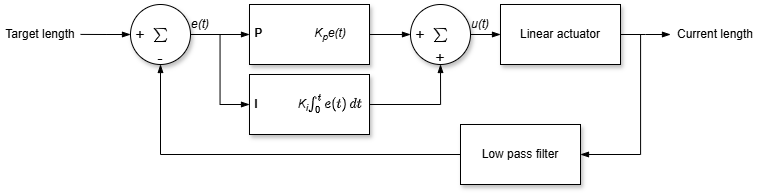

The diagram above was exported from draw.io. Its source (the exported page's mxGraphModel, read from the mxfile embedded in the PNG):
<mxGraphModel dx="1895" dy="1138" grid="1" gridSize="10" guides="1" tooltips="1" connect="1" arrows="1" fold="1" page="1" pageScale="1" pageWidth="850" pageHeight="1100" math="1" shadow="0">
  <root>
    <mxCell id="0" />
    <mxCell id="1" parent="0" />
    <mxCell id="XDZ2k2-thZP3jw6SRGFt-9" style="edgeStyle=orthogonalEdgeStyle;rounded=0;orthogonalLoop=1;jettySize=auto;html=1;exitX=1;exitY=0.5;exitDx=0;exitDy=0;entryX=0;entryY=0.5;entryDx=0;entryDy=0;strokeWidth=1;endArrow=blockThin;endFill=1;" parent="1" source="XDZ2k2-thZP3jw6SRGFt-2" target="XDZ2k2-thZP3jw6SRGFt-5" edge="1">
      <mxGeometry relative="1" as="geometry" />
    </mxCell>
    <mxCell id="XDZ2k2-thZP3jw6SRGFt-2" value="&lt;b&gt;&amp;nbsp;P&amp;nbsp; &amp;nbsp; &amp;nbsp; &amp;nbsp; &amp;nbsp;&lt;span style=&quot;white-space: pre;&quot;&gt;&#09;&lt;/span&gt;&amp;nbsp; &amp;nbsp;&lt;/b&gt;&lt;i&gt;K&lt;sub&gt;p&lt;/sub&gt;e(t)&lt;/i&gt;" style="rounded=0;whiteSpace=wrap;html=1;align=left;shadow=1;" parent="1" vertex="1">
      <mxGeometry x="319" y="190" width="120" height="60" as="geometry" />
    </mxCell>
    <mxCell id="XDZ2k2-thZP3jw6SRGFt-8" style="edgeStyle=orthogonalEdgeStyle;rounded=0;orthogonalLoop=1;jettySize=auto;html=1;exitX=1;exitY=0.5;exitDx=0;exitDy=0;entryX=0.5;entryY=1;entryDx=0;entryDy=0;endArrow=blockThin;endFill=1;strokeWidth=1;" parent="1" source="XDZ2k2-thZP3jw6SRGFt-3" target="XDZ2k2-thZP3jw6SRGFt-5" edge="1">
      <mxGeometry relative="1" as="geometry" />
    </mxCell>
    <mxCell id="XDZ2k2-thZP3jw6SRGFt-3" value="&lt;b&gt;&amp;nbsp;I&lt;/b&gt;&lt;span style=&quot;white-space: pre;&quot;&gt;&#09;&lt;/span&gt;&amp;nbsp;&amp;nbsp;&amp;nbsp;&amp;nbsp; &amp;nbsp;&lt;i&gt;K&lt;sub style=&quot;&quot;&gt;i&lt;/sub&gt;\(\int_{0}^{t} e(t) \,dt\)&lt;/i&gt;" style="rounded=0;whiteSpace=wrap;html=1;align=left;shadow=1;" parent="1" vertex="1">
      <mxGeometry x="319" y="260" width="120" height="60" as="geometry" />
    </mxCell>
    <mxCell id="XDZ2k2-thZP3jw6SRGFt-6" style="edgeStyle=orthogonalEdgeStyle;rounded=0;orthogonalLoop=1;jettySize=auto;html=1;exitX=1;exitY=0.5;exitDx=0;exitDy=0;entryX=0;entryY=0.5;entryDx=0;entryDy=0;endArrow=blockThin;endFill=1;" parent="1" source="XDZ2k2-thZP3jw6SRGFt-4" target="XDZ2k2-thZP3jw6SRGFt-2" edge="1">
      <mxGeometry relative="1" as="geometry" />
    </mxCell>
    <mxCell id="XDZ2k2-thZP3jw6SRGFt-7" style="edgeStyle=orthogonalEdgeStyle;rounded=0;orthogonalLoop=1;jettySize=auto;html=1;exitX=1;exitY=0.5;exitDx=0;exitDy=0;entryX=0;entryY=0.5;entryDx=0;entryDy=0;endArrow=blockThin;endFill=1;" parent="1" source="XDZ2k2-thZP3jw6SRGFt-4" target="XDZ2k2-thZP3jw6SRGFt-3" edge="1">
      <mxGeometry relative="1" as="geometry" />
    </mxCell>
    <mxCell id="XDZ2k2-thZP3jw6SRGFt-11" style="edgeStyle=orthogonalEdgeStyle;rounded=0;orthogonalLoop=1;jettySize=auto;html=1;exitX=0;exitY=0.5;exitDx=0;exitDy=0;startArrow=blockThin;startFill=1;endArrow=none;" parent="1" source="XDZ2k2-thZP3jw6SRGFt-4" edge="1">
      <mxGeometry relative="1" as="geometry">
        <mxPoint x="150" y="219.90909090909088" as="targetPoint" />
      </mxGeometry>
    </mxCell>
    <mxCell id="XDZ2k2-thZP3jw6SRGFt-4" value="\(\sum\)" style="ellipse;whiteSpace=wrap;html=1;aspect=fixed;shadow=1;" parent="1" vertex="1">
      <mxGeometry x="200" y="190" width="60" height="60" as="geometry" />
    </mxCell>
    <mxCell id="XDZ2k2-thZP3jw6SRGFt-16" style="edgeStyle=orthogonalEdgeStyle;rounded=0;orthogonalLoop=1;jettySize=auto;html=1;exitX=1;exitY=0.5;exitDx=0;exitDy=0;entryX=0;entryY=0.5;entryDx=0;entryDy=0;endArrow=blockThin;endFill=1;" parent="1" source="XDZ2k2-thZP3jw6SRGFt-5" target="XDZ2k2-thZP3jw6SRGFt-15" edge="1">
      <mxGeometry relative="1" as="geometry" />
    </mxCell>
    <mxCell id="XDZ2k2-thZP3jw6SRGFt-5" value="&lt;div&gt;\(\sum\)&lt;/div&gt;" style="ellipse;whiteSpace=wrap;html=1;aspect=fixed;fontStyle=0;shadow=1;" parent="1" vertex="1">
      <mxGeometry x="480" y="190" width="60" height="60" as="geometry" />
    </mxCell>
    <mxCell id="XDZ2k2-thZP3jw6SRGFt-10" value="&lt;i&gt;e(t)&lt;/i&gt;" style="text;html=1;align=center;verticalAlign=middle;whiteSpace=wrap;rounded=0;" parent="1" vertex="1">
      <mxGeometry x="240" y="190" width="60" height="40" as="geometry" />
    </mxCell>
    <mxCell id="XDZ2k2-thZP3jw6SRGFt-12" value="Target length" style="text;html=1;align=center;verticalAlign=middle;whiteSpace=wrap;rounded=0;" parent="1" vertex="1">
      <mxGeometry x="70" y="205" width="80" height="30" as="geometry" />
    </mxCell>
    <mxCell id="XDZ2k2-thZP3jw6SRGFt-18" style="edgeStyle=orthogonalEdgeStyle;rounded=0;orthogonalLoop=1;jettySize=auto;html=1;exitX=1;exitY=0.5;exitDx=0;exitDy=0;endArrow=blockThin;endFill=1;" parent="1" source="XDZ2k2-thZP3jw6SRGFt-15" edge="1">
      <mxGeometry relative="1" as="geometry">
        <mxPoint x="740" y="220" as="targetPoint" />
      </mxGeometry>
    </mxCell>
    <mxCell id="XDZ2k2-thZP3jw6SRGFt-19" style="edgeStyle=orthogonalEdgeStyle;rounded=0;orthogonalLoop=1;jettySize=auto;html=1;exitX=1;exitY=0.5;exitDx=0;exitDy=0;entryX=1;entryY=0.5;entryDx=0;entryDy=0;endArrow=blockThin;endFill=1;" parent="1" source="XDZ2k2-thZP3jw6SRGFt-15" target="u5_2mPs4nfQN5ioB2h3B-1" edge="1">
      <mxGeometry relative="1" as="geometry">
        <Array as="points">
          <mxPoint x="710" y="220" />
          <mxPoint x="710" y="340" />
        </Array>
      </mxGeometry>
    </mxCell>
    <mxCell id="XDZ2k2-thZP3jw6SRGFt-15" value="Linear actuator" style="rounded=0;whiteSpace=wrap;html=1;shadow=1;" parent="1" vertex="1">
      <mxGeometry x="570" y="190" width="120" height="60" as="geometry" />
    </mxCell>
    <mxCell id="XDZ2k2-thZP3jw6SRGFt-17" value="&lt;i&gt;u(t)&lt;/i&gt;" style="text;html=1;align=center;verticalAlign=middle;whiteSpace=wrap;rounded=0;" parent="1" vertex="1">
      <mxGeometry x="520" y="190" width="60" height="40" as="geometry" />
    </mxCell>
    <mxCell id="XDZ2k2-thZP3jw6SRGFt-20" value="Current length" style="text;html=1;align=center;verticalAlign=middle;whiteSpace=wrap;rounded=0;" parent="1" vertex="1">
      <mxGeometry x="740" y="205" width="90" height="30" as="geometry" />
    </mxCell>
    <mxCell id="XDZ2k2-thZP3jw6SRGFt-23" value="+" style="text;html=1;align=center;verticalAlign=middle;whiteSpace=wrap;rounded=0;fontSize=16;" parent="1" vertex="1">
      <mxGeometry x="180" y="202.5" width="60" height="35" as="geometry" />
    </mxCell>
    <mxCell id="XDZ2k2-thZP3jw6SRGFt-24" value="+" style="text;html=1;align=center;verticalAlign=middle;whiteSpace=wrap;rounded=0;fontSize=16;" parent="1" vertex="1">
      <mxGeometry x="460" y="202.5" width="60" height="35" as="geometry" />
    </mxCell>
    <mxCell id="XDZ2k2-thZP3jw6SRGFt-25" value="+" style="text;html=1;align=center;verticalAlign=middle;whiteSpace=wrap;rounded=0;fontSize=16;" parent="1" vertex="1">
      <mxGeometry x="480" y="225" width="60" height="35" as="geometry" />
    </mxCell>
    <mxCell id="XDZ2k2-thZP3jw6SRGFt-26" value="-" style="text;html=1;align=center;verticalAlign=middle;whiteSpace=wrap;rounded=0;fontSize=16;" parent="1" vertex="1">
      <mxGeometry x="200" y="225" width="60" height="35" as="geometry" />
    </mxCell>
    <mxCell id="u5_2mPs4nfQN5ioB2h3B-2" style="edgeStyle=none;rounded=0;orthogonalLoop=1;jettySize=auto;html=1;exitX=0;exitY=0.5;exitDx=0;exitDy=0;entryX=0.5;entryY=1;entryDx=0;entryDy=0;endArrow=blockThin;endFill=1;" edge="1" parent="1" source="u5_2mPs4nfQN5ioB2h3B-1" target="XDZ2k2-thZP3jw6SRGFt-4">
      <mxGeometry relative="1" as="geometry">
        <mxPoint x="240" y="340" as="targetPoint" />
        <Array as="points">
          <mxPoint x="230" y="340" />
        </Array>
      </mxGeometry>
    </mxCell>
    <mxCell id="u5_2mPs4nfQN5ioB2h3B-1" value="Low pass filter" style="rounded=0;whiteSpace=wrap;html=1;shadow=1;" vertex="1" parent="1">
      <mxGeometry x="530" y="310" width="120" height="60" as="geometry" />
    </mxCell>
  </root>
</mxGraphModel>